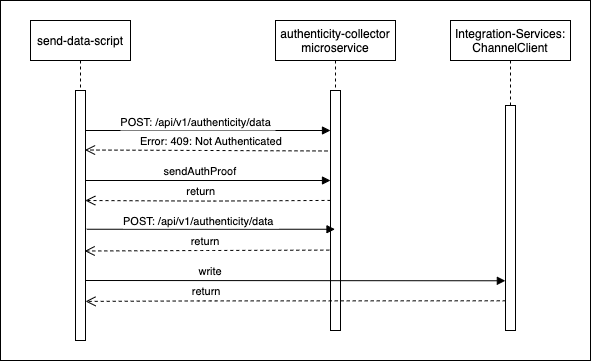

The diagram above was exported from draw.io. Its source (the exported page's mxGraphModel, read from the mxfile embedded in the PNG):
<mxGraphModel dx="961" dy="525" grid="1" gridSize="10" guides="1" tooltips="1" connect="1" arrows="1" fold="1" page="1" pageScale="1" pageWidth="827" pageHeight="1169" math="0" shadow="0">
  <root>
    <mxCell id="0" />
    <mxCell id="1" parent="0" />
    <mxCell id="Bu0xA8L0txWNSIi2RgnO-1" value="" style="rounded=0;whiteSpace=wrap;html=1;" vertex="1" parent="1">
      <mxGeometry x="90" y="60" width="590" height="360" as="geometry" />
    </mxCell>
    <mxCell id="Bu0xA8L0txWNSIi2RgnO-4" value="authenticity-collector&#10;microservice" style="shape=umlLifeline;perimeter=lifelinePerimeter;container=1;collapsible=0;recursiveResize=0;rounded=0;shadow=0;strokeWidth=1;" vertex="1" parent="1">
      <mxGeometry x="365" y="80" width="120" height="310" as="geometry" />
    </mxCell>
    <mxCell id="Bu0xA8L0txWNSIi2RgnO-5" value="" style="points=[];perimeter=orthogonalPerimeter;rounded=0;shadow=0;strokeWidth=1;" vertex="1" parent="Bu0xA8L0txWNSIi2RgnO-4">
      <mxGeometry x="55" y="70" width="10" height="240" as="geometry" />
    </mxCell>
    <mxCell id="Bu0xA8L0txWNSIi2RgnO-6" value=" Error: 409: Not Authenticated" style="verticalAlign=bottom;endArrow=open;dashed=1;endSize=8;shadow=0;strokeWidth=1;exitX=-0.3;exitY=0.252;exitDx=0;exitDy=0;exitPerimeter=0;entryX=0.95;entryY=0.238;entryDx=0;entryDy=0;entryPerimeter=0;" edge="1" parent="1" source="Bu0xA8L0txWNSIi2RgnO-5" target="Bu0xA8L0txWNSIi2RgnO-3">
      <mxGeometry x="-0.0308" relative="1" as="geometry">
        <mxPoint x="180" y="180" as="targetPoint" />
        <Array as="points">
          <mxPoint x="300" y="210" />
        </Array>
        <mxPoint as="offset" />
      </mxGeometry>
    </mxCell>
    <mxCell id="Bu0xA8L0txWNSIi2RgnO-7" value="POST: /api/v1/authenticity/data " style="verticalAlign=bottom;endArrow=block;shadow=0;strokeWidth=1;exitX=1.129;exitY=0.555;exitDx=0;exitDy=0;exitPerimeter=0;" edge="1" parent="1" source="Bu0xA8L0txWNSIi2RgnO-3" target="Bu0xA8L0txWNSIi2RgnO-4">
      <mxGeometry x="-0.0838" y="-1" relative="1" as="geometry">
        <mxPoint x="275" y="160" as="sourcePoint" />
        <Array as="points" />
        <mxPoint as="offset" />
      </mxGeometry>
    </mxCell>
    <mxCell id="Bu0xA8L0txWNSIi2RgnO-8" value="Integration-Services:&#10;ChannelClient" style="shape=umlLifeline;perimeter=lifelinePerimeter;container=1;collapsible=0;recursiveResize=0;rounded=0;shadow=0;strokeWidth=1;" vertex="1" parent="1">
      <mxGeometry x="540" y="80" width="120" height="300" as="geometry" />
    </mxCell>
    <mxCell id="Bu0xA8L0txWNSIi2RgnO-9" value="" style="points=[];perimeter=orthogonalPerimeter;rounded=0;shadow=0;strokeWidth=1;" vertex="1" parent="1">
      <mxGeometry x="595" y="165" width="10" height="225" as="geometry" />
    </mxCell>
    <mxCell id="Bu0xA8L0txWNSIi2RgnO-10" value="sendAuthProof" style="verticalAlign=bottom;endArrow=block;shadow=0;strokeWidth=1;" edge="1" parent="1">
      <mxGeometry x="-0.0612" relative="1" as="geometry">
        <mxPoint x="174.99999999999977" y="240.00000000000023" as="sourcePoint" />
        <mxPoint x="420" y="240" as="targetPoint" />
        <mxPoint as="offset" />
      </mxGeometry>
    </mxCell>
    <mxCell id="Bu0xA8L0txWNSIi2RgnO-11" value="return" style="verticalAlign=bottom;endArrow=open;dashed=1;endSize=8;shadow=0;strokeWidth=1;entryX=0.914;entryY=0.642;entryDx=0;entryDy=0;entryPerimeter=0;exitX=-0.121;exitY=0.665;exitDx=0;exitDy=0;exitPerimeter=0;" edge="1" parent="1" target="Bu0xA8L0txWNSIi2RgnO-3" source="Bu0xA8L0txWNSIi2RgnO-5">
      <mxGeometry x="0.0105" relative="1" as="geometry">
        <mxPoint x="180" y="310" as="targetPoint" />
        <mxPoint x="595.0000000000002" y="310" as="sourcePoint" />
        <Array as="points">
          <mxPoint x="295.5" y="310" />
        </Array>
        <mxPoint as="offset" />
      </mxGeometry>
    </mxCell>
    <mxCell id="Bu0xA8L0txWNSIi2RgnO-13" value="return" style="verticalAlign=bottom;endArrow=open;dashed=1;endSize=8;shadow=0;strokeWidth=1;entryX=0.978;entryY=0.839;entryDx=0;entryDy=0;entryPerimeter=0;exitX=0;exitY=0.458;exitDx=0;exitDy=0;exitPerimeter=0;" edge="1" parent="1" source="Bu0xA8L0txWNSIi2RgnO-5">
      <mxGeometry x="0.0542" y="-1" relative="1" as="geometry">
        <mxPoint x="174.77999999999997" y="260" as="targetPoint" />
        <mxPoint x="595.0000000000002" y="260.59000000000003" as="sourcePoint" />
        <Array as="points">
          <mxPoint x="295.5" y="260.59000000000003" />
        </Array>
        <mxPoint as="offset" />
      </mxGeometry>
    </mxCell>
    <mxCell id="Bu0xA8L0txWNSIi2RgnO-2" value="send-data-script" style="shape=umlLifeline;perimeter=lifelinePerimeter;container=1;collapsible=0;recursiveResize=0;rounded=0;shadow=0;strokeWidth=1;" vertex="1" parent="1">
      <mxGeometry x="120" y="80" width="100" height="320" as="geometry" />
    </mxCell>
    <mxCell id="Bu0xA8L0txWNSIi2RgnO-3" value="" style="points=[];perimeter=orthogonalPerimeter;rounded=0;shadow=0;strokeWidth=1;" vertex="1" parent="Bu0xA8L0txWNSIi2RgnO-2">
      <mxGeometry x="45" y="70" width="10" height="250" as="geometry" />
    </mxCell>
    <mxCell id="Bu0xA8L0txWNSIi2RgnO-15" value="POST: /api/v1/authenticity/data " style="verticalAlign=bottom;endArrow=block;shadow=0;strokeWidth=1;exitX=1.129;exitY=0.732;exitDx=0;exitDy=0;exitPerimeter=0;" edge="1" parent="Bu0xA8L0txWNSIi2RgnO-2">
      <mxGeometry x="-0.0838" y="-1" relative="1" as="geometry">
        <mxPoint x="54.99999999999997" y="110.00000000000006" as="sourcePoint" />
        <Array as="points" />
        <mxPoint x="300" y="110" as="targetPoint" />
        <mxPoint as="offset" />
      </mxGeometry>
    </mxCell>
    <mxCell id="Bu0xA8L0txWNSIi2RgnO-16" value="write" style="verticalAlign=bottom;endArrow=block;shadow=0;strokeWidth=1;exitX=1.129;exitY=0.555;exitDx=0;exitDy=0;exitPerimeter=0;entryX=-0.014;entryY=0.779;entryDx=0;entryDy=0;entryPerimeter=0;" edge="1" parent="Bu0xA8L0txWNSIi2RgnO-2" target="Bu0xA8L0txWNSIi2RgnO-9">
      <mxGeometry x="-0.4046" relative="1" as="geometry">
        <mxPoint x="54.99999999999997" y="260" as="sourcePoint" />
        <Array as="points" />
        <mxPoint x="303.21" y="260" as="targetPoint" />
        <mxPoint as="offset" />
      </mxGeometry>
    </mxCell>
    <mxCell id="Bu0xA8L0txWNSIi2RgnO-17" value="return" style="verticalAlign=bottom;endArrow=open;dashed=1;endSize=8;shadow=0;strokeWidth=1;entryX=0.914;entryY=0.642;entryDx=0;entryDy=0;entryPerimeter=0;exitX=0.021;exitY=0.868;exitDx=0;exitDy=0;exitPerimeter=0;" edge="1" parent="Bu0xA8L0txWNSIi2RgnO-2" source="Bu0xA8L0txWNSIi2RgnO-9">
      <mxGeometry x="0.4224" relative="1" as="geometry">
        <mxPoint x="55" y="280.9" as="targetPoint" />
        <mxPoint x="299.65" y="279.9999999999999" as="sourcePoint" />
        <Array as="points">
          <mxPoint x="176.36" y="280.4" />
        </Array>
        <mxPoint as="offset" />
      </mxGeometry>
    </mxCell>
  </root>
</mxGraphModel>